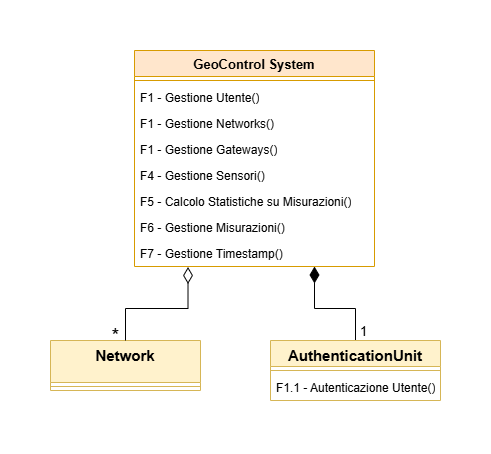

The diagram above was exported from draw.io. Its source (the exported page's mxGraphModel, read from the mxfile embedded in the PNG):
<mxGraphModel dx="1368" dy="735" grid="1" gridSize="10" guides="1" tooltips="1" connect="1" arrows="1" fold="1" page="1" pageScale="1" pageWidth="827" pageHeight="1169" math="0" shadow="0">
  <root>
    <mxCell id="0" />
    <mxCell id="1" parent="0" />
    <mxCell id="3EvFpAk09WJAJGFBPIst-3" value="&lt;font style=&quot;font-size: 15px;&quot;&gt;Network&lt;/font&gt;" style="swimlane;fontStyle=1;align=center;verticalAlign=top;childLayout=stackLayout;horizontal=1;startSize=42;horizontalStack=0;resizeParent=1;resizeParentMax=0;resizeLast=0;collapsible=1;marginBottom=0;whiteSpace=wrap;html=1;fillColor=#fff2cc;strokeColor=#d6b656;" vertex="1" parent="1">
      <mxGeometry x="210" y="310" width="150" height="50" as="geometry" />
    </mxCell>
    <mxCell id="3EvFpAk09WJAJGFBPIst-4" value="" style="line;strokeWidth=1;fillColor=none;align=left;verticalAlign=middle;spacingTop=-1;spacingLeft=3;spacingRight=3;rotatable=0;labelPosition=right;points=[];portConstraint=eastwest;strokeColor=inherit;" vertex="1" parent="3EvFpAk09WJAJGFBPIst-3">
      <mxGeometry y="42" width="150" height="8" as="geometry" />
    </mxCell>
    <mxCell id="3EvFpAk09WJAJGFBPIst-11" value="&lt;font style=&quot;font-size: 13px;&quot;&gt;GeoControl System&lt;/font&gt;" style="swimlane;fontStyle=1;align=center;verticalAlign=top;childLayout=stackLayout;horizontal=1;startSize=26;horizontalStack=0;resizeParent=1;resizeParentMax=0;resizeLast=0;collapsible=1;marginBottom=0;whiteSpace=wrap;html=1;fillColor=#ffe6cc;strokeColor=#d79b00;" vertex="1" parent="1">
      <mxGeometry x="294" y="20" width="240" height="216" as="geometry" />
    </mxCell>
    <mxCell id="3EvFpAk09WJAJGFBPIst-13" value="" style="line;strokeWidth=1;fillColor=none;align=left;verticalAlign=middle;spacingTop=-1;spacingLeft=3;spacingRight=3;rotatable=0;labelPosition=right;points=[];portConstraint=eastwest;strokeColor=inherit;" vertex="1" parent="3EvFpAk09WJAJGFBPIst-11">
      <mxGeometry y="26" width="240" height="8" as="geometry" />
    </mxCell>
    <mxCell id="3EvFpAk09WJAJGFBPIst-14" value="F1 - Gestione Utente()" style="text;strokeColor=none;fillColor=none;align=left;verticalAlign=top;spacingLeft=4;spacingRight=4;overflow=hidden;rotatable=0;points=[[0,0.5],[1,0.5]];portConstraint=eastwest;whiteSpace=wrap;html=1;" vertex="1" parent="3EvFpAk09WJAJGFBPIst-11">
      <mxGeometry y="34" width="240" height="26" as="geometry" />
    </mxCell>
    <mxCell id="3EvFpAk09WJAJGFBPIst-15" value="F1 - Gestione Networks()" style="text;strokeColor=none;fillColor=none;align=left;verticalAlign=top;spacingLeft=4;spacingRight=4;overflow=hidden;rotatable=0;points=[[0,0.5],[1,0.5]];portConstraint=eastwest;whiteSpace=wrap;html=1;" vertex="1" parent="3EvFpAk09WJAJGFBPIst-11">
      <mxGeometry y="60" width="240" height="26" as="geometry" />
    </mxCell>
    <mxCell id="3EvFpAk09WJAJGFBPIst-16" value="F1 - Gestione Gateways()" style="text;strokeColor=none;fillColor=none;align=left;verticalAlign=top;spacingLeft=4;spacingRight=4;overflow=hidden;rotatable=0;points=[[0,0.5],[1,0.5]];portConstraint=eastwest;whiteSpace=wrap;html=1;" vertex="1" parent="3EvFpAk09WJAJGFBPIst-11">
      <mxGeometry y="86" width="240" height="26" as="geometry" />
    </mxCell>
    <mxCell id="3EvFpAk09WJAJGFBPIst-17" value="F4 - Gestione Sensori()" style="text;strokeColor=none;fillColor=none;align=left;verticalAlign=top;spacingLeft=4;spacingRight=4;overflow=hidden;rotatable=0;points=[[0,0.5],[1,0.5]];portConstraint=eastwest;whiteSpace=wrap;html=1;" vertex="1" parent="3EvFpAk09WJAJGFBPIst-11">
      <mxGeometry y="112" width="240" height="26" as="geometry" />
    </mxCell>
    <mxCell id="3EvFpAk09WJAJGFBPIst-18" value="F5 -&amp;nbsp;Calcolo Statistiche su Misurazioni()" style="text;strokeColor=none;fillColor=none;align=left;verticalAlign=top;spacingLeft=4;spacingRight=4;overflow=hidden;rotatable=0;points=[[0,0.5],[1,0.5]];portConstraint=eastwest;whiteSpace=wrap;html=1;" vertex="1" parent="3EvFpAk09WJAJGFBPIst-11">
      <mxGeometry y="138" width="240" height="26" as="geometry" />
    </mxCell>
    <mxCell id="3EvFpAk09WJAJGFBPIst-19" value="F6 - Gestione Misurazioni()" style="text;strokeColor=none;fillColor=none;align=left;verticalAlign=top;spacingLeft=4;spacingRight=4;overflow=hidden;rotatable=0;points=[[0,0.5],[1,0.5]];portConstraint=eastwest;whiteSpace=wrap;html=1;" vertex="1" parent="3EvFpAk09WJAJGFBPIst-11">
      <mxGeometry y="164" width="240" height="26" as="geometry" />
    </mxCell>
    <mxCell id="3EvFpAk09WJAJGFBPIst-20" value="F7 - Gestione Timestamp()" style="text;strokeColor=none;fillColor=none;align=left;verticalAlign=top;spacingLeft=4;spacingRight=4;overflow=hidden;rotatable=0;points=[[0,0.5],[1,0.5]];portConstraint=eastwest;whiteSpace=wrap;html=1;" vertex="1" parent="3EvFpAk09WJAJGFBPIst-11">
      <mxGeometry y="190" width="240" height="26" as="geometry" />
    </mxCell>
    <mxCell id="3EvFpAk09WJAJGFBPIst-32" style="edgeStyle=orthogonalEdgeStyle;rounded=0;orthogonalLoop=1;jettySize=auto;html=1;entryX=0.75;entryY=1;entryDx=0;entryDy=0;endArrow=diamondThin;endFill=1;endSize=14;" edge="1" parent="1" source="3EvFpAk09WJAJGFBPIst-22" target="3EvFpAk09WJAJGFBPIst-11">
      <mxGeometry relative="1" as="geometry" />
    </mxCell>
    <mxCell id="3EvFpAk09WJAJGFBPIst-22" value="&lt;font style=&quot;font-size: 15px;&quot;&gt;AuthenticationUnit&lt;/font&gt;" style="swimlane;fontStyle=1;align=center;verticalAlign=top;childLayout=stackLayout;horizontal=1;startSize=26;horizontalStack=0;resizeParent=1;resizeParentMax=0;resizeLast=0;collapsible=1;marginBottom=0;whiteSpace=wrap;html=1;fillColor=#fff2cc;strokeColor=#d6b656;" vertex="1" parent="1">
      <mxGeometry x="430" y="310" width="170" height="60" as="geometry" />
    </mxCell>
    <mxCell id="3EvFpAk09WJAJGFBPIst-23" value="" style="line;strokeWidth=1;fillColor=none;align=left;verticalAlign=middle;spacingTop=-1;spacingLeft=3;spacingRight=3;rotatable=0;labelPosition=right;points=[];portConstraint=eastwest;strokeColor=inherit;" vertex="1" parent="3EvFpAk09WJAJGFBPIst-22">
      <mxGeometry y="26" width="170" height="8" as="geometry" />
    </mxCell>
    <mxCell id="3EvFpAk09WJAJGFBPIst-24" value="F1.1 - Autenticazione Utente()" style="text;strokeColor=none;fillColor=none;align=left;verticalAlign=top;spacingLeft=4;spacingRight=4;overflow=hidden;rotatable=0;points=[[0,0.5],[1,0.5]];portConstraint=eastwest;whiteSpace=wrap;html=1;" vertex="1" parent="3EvFpAk09WJAJGFBPIst-22">
      <mxGeometry y="34" width="170" height="26" as="geometry" />
    </mxCell>
    <mxCell id="3EvFpAk09WJAJGFBPIst-31" style="edgeStyle=orthogonalEdgeStyle;rounded=0;orthogonalLoop=1;jettySize=auto;html=1;entryX=0.223;entryY=1.019;entryDx=0;entryDy=0;entryPerimeter=0;endArrow=diamondThin;endFill=0;endSize=14;" edge="1" parent="1" source="3EvFpAk09WJAJGFBPIst-3" target="3EvFpAk09WJAJGFBPIst-20">
      <mxGeometry relative="1" as="geometry" />
    </mxCell>
    <mxCell id="3EvFpAk09WJAJGFBPIst-33" value="&lt;font style=&quot;font-size: 20px;&quot;&gt;*&lt;/font&gt;" style="text;html=1;align=center;verticalAlign=middle;resizable=0;points=[];autosize=1;strokeColor=none;fillColor=none;" vertex="1" parent="1">
      <mxGeometry x="260" y="285" width="30" height="40" as="geometry" />
    </mxCell>
    <mxCell id="3EvFpAk09WJAJGFBPIst-34" value="&lt;font style=&quot;font-size: 13px;&quot;&gt;1&lt;/font&gt;" style="text;html=1;align=center;verticalAlign=middle;resizable=0;points=[];autosize=1;strokeColor=none;fillColor=none;" vertex="1" parent="1">
      <mxGeometry x="508" y="286" width="30" height="30" as="geometry" />
    </mxCell>
  </root>
</mxGraphModel>